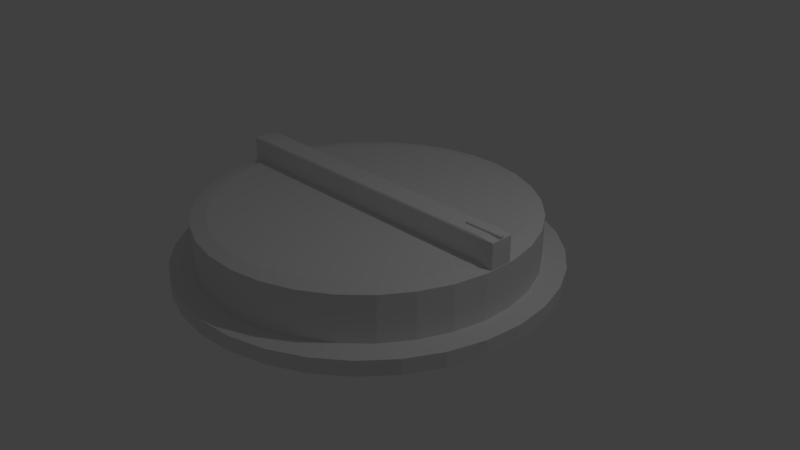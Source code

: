 # Source: Knob.blend  (saved by Blender 2.79.0; exported with 4.5.12 LTS)
import bpy
from mathutils import Matrix  # noqa: F401  (used for matrix-valued properties, if any)

bpy.ops.wm.read_factory_settings(use_empty=True)
scene = bpy.context.scene
scene.name = 'Scene'

# ---- collections
col_collection_1 = bpy.data.collections.new('Collection 1'); scene.collection.children.link(col_collection_1)

# ---- world
world_world = bpy.data.worlds.new('World'); scene.world = world_world
world_world.color = (0.05088, 0.05088, 0.05088)
world_world.use_sun_shadow = False
world_world.sun_shadow_jitter_overblur = 0.0
world_world.cycles.sampling_method = 'MANUAL'

# ---- cameras
cam_camera = bpy.data.cameras.new('Camera')
cam_camera.clip_end = 100.0
cam_camera.lens = 35.0
cam_camera.sensor_width = 32.0
cam_camera.sensor_height = 18.0
cam_camera.ortho_scale = 7.314
cam_camera.dof.focus_distance = 0.0
cam_camera.dof.aperture_fstop = 128.0

# ---- lights
light_lamp = bpy.data.lights.new('Lamp', 'POINT')
light_lamp.transmission_factor = 0.0
light_lamp.cutoff_distance = 30.0
light_lamp.energy = 100.0
light_lamp.shadow_buffer_clip_start = 1.001
light_lamp.shadow_soft_size = 0.1
light_lamp.shadow_maximum_resolution = 0.006
light_lamp.use_absolute_resolution = True

# ---- meshes
me_cube_001 = bpy.data.meshes.new('Cube.001')
me_cube_001.from_pydata([(-1.0, -1.0, -1.0), (-1.0, -1.0, 1.0), (-1.0, 1.0, -1.0), (-1.0, 1.0, 1.0), (1.0, -1.0, -1.0), (1.0, -1.0, 1.0), (1.0, 1.0, -1.0), (1.0, 1.0, 1.0)], [], [(0, 1, 3, 2), (2, 3, 7, 6), (6, 7, 5, 4), (4, 5, 1, 0), (2, 6, 4, 0), (7, 3, 1, 5)])
me_cube_001.use_remesh_preserve_volume = False
me_cube_001.use_remesh_preserve_attributes = False
me_cube_001.use_mirror_vertex_groups = False
me_cube_001.update()
me_cylinder = bpy.data.meshes.new('Cylinder')
me_cylinder.from_pydata([(0.0, 1.0, -1.0), (0.0, 1.0, 1.0), (0.1951, 0.9808, -1.0), (0.1951, 0.9808, 1.0), (0.3827, 0.9239, -1.0), (0.3827, 0.9239, 1.0), (0.5556, 0.8315, -1.0), (0.5556, 0.8315, 1.0), (0.7071, 0.7071, -1.0), (0.7071, 0.7071, 1.0), (0.8315, 0.5556, -1.0), (0.8315, 0.5556, 1.0), (0.9239, 0.3827, -1.0), (0.9239, 0.3827, 1.0), (0.9808, 0.1951, -1.0), (0.9808, 0.1951, 1.0), (1.0, 7.55e-08, -1.0), (1.0, 7.55e-08, 1.0), (0.9808, -0.1951, -1.0), (0.9808, -0.1951, 1.0), (0.9239, -0.3827, -1.0), (0.9239, -0.3827, 1.0), (0.8315, -0.5556, -1.0), (0.8315, -0.5556, 1.0), (0.7071, -0.7071, -1.0), (0.7071, -0.7071, 1.0), (0.5556, -0.8315, -1.0), (0.5556, -0.8315, 1.0), (0.3827, -0.9239, -1.0), (0.3827, -0.9239, 1.0), (0.1951, -0.9808, -1.0), (0.1951, -0.9808, 1.0), (-3.258e-07, -1.0, -1.0), (-3.258e-07, -1.0, 1.0), (-0.1951, -0.9808, -1.0), (-0.1951, -0.9808, 1.0), (-0.3827, -0.9239, -1.0), (-0.3827, -0.9239, 1.0), (-0.5556, -0.8315, -1.0), (-0.5556, -0.8315, 1.0), (-0.7071, -0.7071, -1.0), (-0.7071, -0.7071, 1.0), (-0.8315, -0.5556, -1.0), (-0.8315, -0.5556, 1.0), (-0.9239, -0.3827, -1.0), (-0.9239, -0.3827, 1.0), (-0.9808, -0.1951, -1.0), (-0.9808, -0.1951, 1.0), (-1.0, 9.656e-07, -1.0), (-1.0, 9.656e-07, 1.0), (-0.9808, 0.1951, -1.0), (-0.9808, 0.1951, 1.0), (-0.9239, 0.3827, -1.0), (-0.9239, 0.3827, 1.0), (-0.8315, 0.5556, -1.0), (-0.8315, 0.5556, 1.0), (-0.7071, 0.7071, -1.0), (-0.7071, 0.7071, 1.0), (-0.5556, 0.8315, -1.0), (-0.5556, 0.8315, 1.0), (-0.3827, 0.9239, -1.0), (-0.3827, 0.9239, 1.0), (-0.1951, 0.9808, -1.0), (-0.1951, 0.9808, 1.0)], [], [(0, 1, 3, 2), (2, 3, 5, 4), (4, 5, 7, 6), (6, 7, 9, 8), (8, 9, 11, 10), (10, 11, 13, 12), (12, 13, 15, 14), (14, 15, 17, 16), (16, 17, 19, 18), (18, 19, 21, 20), (20, 21, 23, 22), (22, 23, 25, 24), (24, 25, 27, 26), (26, 27, 29, 28), (28, 29, 31, 30), (30, 31, 33, 32), (32, 33, 35, 34), (34, 35, 37, 36), (36, 37, 39, 38), (38, 39, 41, 40), (40, 41, 43, 42), (42, 43, 45, 44), (44, 45, 47, 46), (46, 47, 49, 48), (48, 49, 51, 50), (50, 51, 53, 52), (52, 53, 55, 54), (54, 55, 57, 56), (56, 57, 59, 58), (58, 59, 61, 60), (3, 1, 63, 61, 59, 57, 55, 53, 51, 49, 47, 45, 43, 41, 39, 37, 35, 33, 31, 29, 27, 25, 23, 21, 19, 17, 15, 13, 11, 9, 7, 5), (60, 61, 63, 62), (62, 63, 1, 0), (0, 2, 4, 6, 8, 10, 12, 14, 16, 18, 20, 22, 24, 26, 28, 30, 32, 34, 36, 38, 40, 42, 44, 46, 48, 50, 52, 54, 56, 58, 60, 62)])
me_cylinder.use_remesh_preserve_volume = False
me_cylinder.use_remesh_preserve_attributes = False
me_cylinder.use_mirror_vertex_groups = False
me_cylinder.update()
me_cylinder_001 = bpy.data.meshes.new('Cylinder.001')
me_cylinder_001.from_pydata([(-7.171e-08, 0.905, -1.0), (-0.09412, 0.9907, -0.9054), (0.09412, 0.9907, -0.9054), (-7.171e-08, 0.905, 1.0), (0.09412, 0.9907, 0.9054), (-0.09412, 0.9907, 0.9054), (0.1766, 0.8876, -1.0), (0.101, 0.9901, -0.9054), (0.2856, 0.9533, -0.9054), (0.1766, 0.8876, 1.0), (0.2856, 0.9533, 0.9054), (0.101, 0.9901, 0.9054), (0.3463, 0.8361, -1.0), (0.2922, 0.9513, -0.9054), (0.4661, 0.8793, -0.9054), (0.3463, 0.8361, 1.0), (0.4661, 0.8793, 0.9054), (0.2922, 0.9513, 0.9054), (0.5028, 0.7525, -1.0), (0.4722, 0.8761, -0.9054), (0.6287, 0.7715, -0.9054), (0.5028, 0.7525, 1.0), (0.6287, 0.7715, 0.9054), (0.4722, 0.8761, 0.9054), (0.6399, 0.6399, -1.0), (0.634, 0.7671, -0.9054), (0.7671, 0.634, -0.9054), (0.6399, 0.6399, 1.0), (0.7671, 0.634, 0.9054), (0.634, 0.7671, 0.9054), (0.7525, 0.5028, -1.0), (0.7715, 0.6287, -0.9054), (0.8761, 0.4722, -0.9054), (0.7525, 0.5028, 1.0), (0.8761, 0.4722, 0.9054), (0.7715, 0.6287, 0.9054), (0.8361, 0.3463, -1.0), (0.8793, 0.4661, -0.9054), (0.9513, 0.2922, -0.9054), (0.8361, 0.3463, 1.0), (0.9513, 0.2922, 0.9054), (0.8793, 0.4661, 0.9054), (0.8876, 0.1766, -1.0), (0.9533, 0.2856, -0.9054), (0.9901, 0.101, -0.9054), (0.8876, 0.1766, 1.0), (0.9901, 0.101, 0.9054), (0.9533, 0.2856, 0.9054), (0.905, 4.657e-08, -1.0), (0.9907, 0.09412, -0.9054), (0.9907, -0.09412, -0.9054), (0.905, 4.657e-08, 1.0), (0.9907, -0.09412, 0.9054), (0.9907, 0.09412, 0.9054), (0.8876, -0.1766, -1.0), (0.9901, -0.101, -0.9054), (0.9533, -0.2856, -0.9054), (0.8876, -0.1766, 1.0), (0.9533, -0.2856, 0.9054), (0.9901, -0.101, 0.9054), (0.8361, -0.3463, -1.0), (0.9513, -0.2922, -0.9054), (0.8793, -0.4661, -0.9054), (0.8361, -0.3463, 1.0), (0.8793, -0.4661, 0.9054), (0.9513, -0.2922, 0.9054), (0.7525, -0.5028, -1.0), (0.8761, -0.4722, -0.9054), (0.7715, -0.6287, -0.9054), (0.7525, -0.5028, 1.0), (0.7715, -0.6287, 0.9054), (0.8761, -0.4722, 0.9054), (0.6399, -0.6399, -1.0), (0.7671, -0.634, -0.9054), (0.634, -0.7671, -0.9054), (0.6399, -0.6399, 1.0), (0.634, -0.7671, 0.9054), (0.7671, -0.634, 0.9054), (0.5028, -0.7525, -1.0), (0.6287, -0.7715, -0.9054), (0.4722, -0.8761, -0.9054), (0.5028, -0.7525, 1.0), (0.4722, -0.8761, 0.9054), (0.6287, -0.7715, 0.9054), (0.3463, -0.8361, -1.0), (0.4661, -0.8793, -0.9054), (0.2922, -0.9513, -0.9054), (0.3463, -0.8361, 1.0), (0.2922, -0.9513, 0.9054), (0.4661, -0.8793, 0.9054), (0.1766, -0.8876, -1.0), (0.2856, -0.9533, -0.9054), (0.101, -0.9901, -0.9054), (0.1766, -0.8876, 1.0), (0.101, -0.9901, 0.9054), (0.2856, -0.9533, 0.9054), (-2.673e-07, -0.905, -1.0), (0.09412, -0.9907, -0.9054), (-0.09412, -0.9907, -0.9054), (-2.682e-07, -0.905, 1.0), (-0.09412, -0.9907, 0.9054), (0.09412, -0.9907, 0.9054), (-0.1766, -0.8876, -1.0), (-0.101, -0.9901, -0.9054), (-0.2856, -0.9533, -0.9054), (-0.1766, -0.8876, 1.0), (-0.2856, -0.9533, 0.9054), (-0.101, -0.9901, 0.9054), (-0.3463, -0.8361, -1.0), (-0.2922, -0.9513, -0.9054), (-0.4661, -0.8793, -0.9054), (-0.3463, -0.8361, 1.0), (-0.4661, -0.8793, 0.9054), (-0.2922, -0.9513, 0.9054), (-0.5028, -0.7525, -1.0), (-0.4722, -0.8761, -0.9054), (-0.6287, -0.7715, -0.9054), (-0.5028, -0.7525, 1.0), (-0.6287, -0.7715, 0.9054), (-0.4722, -0.8761, 0.9054), (-0.6399, -0.6399, -1.0), (-0.634, -0.7671, -0.9054), (-0.7671, -0.634, -0.9054), (-0.6399, -0.6399, 1.0), (-0.7671, -0.634, 0.9054), (-0.634, -0.7671, 0.9054), (-0.7525, -0.5028, -1.0), (-0.7715, -0.6287, -0.9054), (-0.8761, -0.4722, -0.9054), (-0.7525, -0.5028, 1.0), (-0.8761, -0.4722, 0.9054), (-0.7715, -0.6287, 0.9054), (-0.8361, -0.3463, -1.0), (-0.8793, -0.4661, -0.9054), (-0.9513, -0.2922, -0.9054), (-0.8361, -0.3463, 1.0), (-0.9513, -0.2922, 0.9054), (-0.8793, -0.4661, 0.9054), (-0.8876, -0.1766, -1.0), (-0.9533, -0.2856, -0.9054), (-0.9901, -0.101, -0.9054), (-0.8876, -0.1766, 1.0), (-0.9901, -0.101, 0.9054), (-0.9533, -0.2856, 0.9054), (-0.905, 7.916e-07, -1.0), (-0.9907, -0.09412, -0.9054), (-0.9907, 0.09412, -0.9054), (-0.905, 7.926e-07, 1.0), (-0.9907, 0.09412, 0.9054), (-0.9907, -0.09412, 0.9054), (-0.8876, 0.1766, -1.0), (-0.9901, 0.101, -0.9054), (-0.9533, 0.2856, -0.9054), (-0.8876, 0.1766, 1.0), (-0.9533, 0.2856, 0.9054), (-0.9901, 0.101, 0.9054), (-0.8361, 0.3463, -1.0), (-0.9513, 0.2922, -0.9054), (-0.8793, 0.4661, -0.9054), (-0.8361, 0.3463, 1.0), (-0.8793, 0.4661, 0.9054), (-0.9513, 0.2922, 0.9054), (-0.7525, 0.5028, -1.0), (-0.8761, 0.4722, -0.9054), (-0.7715, 0.6287, -0.9054), (-0.7525, 0.5028, 1.0), (-0.7715, 0.6287, 0.9054), (-0.8761, 0.4722, 0.9054), (-0.6399, 0.6399, -1.0), (-0.7671, 0.634, -0.9054), (-0.634, 0.7671, -0.9054), (-0.6399, 0.6399, 1.0), (-0.634, 0.7671, 0.9054), (-0.7671, 0.634, 0.9054), (-0.5028, 0.7525, -1.0), (-0.6287, 0.7715, -0.9054), (-0.4722, 0.8761, -0.9054), (-0.5028, 0.7525, 1.0), (-0.4722, 0.8761, 0.9054), (-0.6287, 0.7715, 0.9054), (-0.3463, 0.8361, -1.0), (-0.4661, 0.8793, -0.9054), (-0.2922, 0.9513, -0.9054), (-0.3463, 0.8361, 1.0), (-0.2922, 0.9513, 0.9054), (-0.4661, 0.8793, 0.9054), (-0.1765, 0.8876, -1.0), (-0.2856, 0.9533, -0.9054), (-0.101, 0.9901, -0.9054), (-0.1765, 0.8876, 1.0), (-0.101, 0.9901, 0.9054), (-0.2856, 0.9533, 0.9054)], [], [(188, 190, 5, 1), (14, 16, 23, 19), (20, 22, 29, 25), (26, 28, 35, 31), (32, 34, 41, 37), (38, 40, 47, 43), (44, 46, 53, 49), (50, 52, 59, 55), (56, 58, 65, 61), (62, 64, 71, 67), (68, 70, 77, 73), (74, 76, 83, 79), (80, 82, 89, 85), (86, 88, 95, 91), (92, 94, 101, 97), (98, 100, 107, 103), (104, 106, 113, 109), (110, 112, 119, 115), (116, 118, 125, 121), (122, 124, 131, 127), (128, 130, 137, 133), (134, 136, 143, 139), (140, 142, 149, 145), (146, 148, 155, 151), (152, 154, 161, 157), (158, 160, 167, 163), (164, 166, 173, 169), (170, 172, 179, 175), (176, 178, 185, 181), (182, 184, 191, 187), (8, 10, 17, 13), (9, 3, 189, 183, 177, 171, 165, 159, 153, 147, 141, 135, 129, 123, 117, 111, 105, 99, 93, 87, 81, 75, 69, 63, 57, 51, 45, 39, 33, 27, 21, 15), (2, 4, 11, 7), (0, 1, 2), (3, 4, 5), (6, 7, 8), (9, 10, 11), (12, 13, 14), (15, 16, 17), (18, 19, 20), (21, 22, 23), (24, 25, 26), (27, 28, 29), (30, 31, 32), (33, 34, 35), (36, 37, 38), (39, 40, 41), (42, 43, 44), (45, 46, 47), (48, 49, 50), (51, 52, 53), (54, 55, 56), (57, 58, 59), (60, 61, 62), (63, 64, 65), (66, 67, 68), (69, 70, 71), (72, 73, 74), (75, 76, 77), (78, 79, 80), (81, 82, 83), (84, 85, 86), (87, 88, 89), (90, 91, 92), (93, 94, 95), (96, 97, 98), (99, 100, 101), (102, 103, 104), (105, 106, 107), (108, 109, 110), (111, 112, 113), (114, 115, 116), (117, 118, 119), (120, 121, 122), (123, 124, 125), (126, 127, 128), (129, 130, 131), (132, 133, 134), (135, 136, 137), (138, 139, 140), (141, 142, 143), (144, 145, 146), (147, 148, 149), (150, 151, 152), (153, 154, 155), (156, 157, 158), (159, 160, 161), (162, 163, 164), (165, 166, 167), (168, 169, 170), (171, 172, 173), (174, 175, 176), (177, 178, 179), (180, 181, 182), (183, 184, 185), (186, 187, 188), (189, 190, 191), (2, 7, 6, 0), (11, 4, 3, 9), (1, 5, 4, 2), (10, 8, 7, 11), (8, 13, 12, 6), (17, 10, 9, 15), (16, 14, 13, 17), (14, 19, 18, 12), (23, 16, 15, 21), (22, 20, 19, 23), (20, 25, 24, 18), (29, 22, 21, 27), (28, 26, 25, 29), (26, 31, 30, 24), (35, 28, 27, 33), (34, 32, 31, 35), (32, 37, 36, 30), (41, 34, 33, 39), (40, 38, 37, 41), (38, 43, 42, 36), (47, 40, 39, 45), (46, 44, 43, 47), (44, 49, 48, 42), (53, 46, 45, 51), (52, 50, 49, 53), (50, 55, 54, 48), (59, 52, 51, 57), (58, 56, 55, 59), (56, 61, 60, 54), (65, 58, 57, 63), (64, 62, 61, 65), (62, 67, 66, 60), (71, 64, 63, 69), (70, 68, 67, 71), (68, 73, 72, 66), (77, 70, 69, 75), (76, 74, 73, 77), (74, 79, 78, 72), (83, 76, 75, 81), (82, 80, 79, 83), (80, 85, 84, 78), (89, 82, 81, 87), (88, 86, 85, 89), (86, 91, 90, 84), (95, 88, 87, 93), (94, 92, 91, 95), (92, 97, 96, 90), (101, 94, 93, 99), (100, 98, 97, 101), (98, 103, 102, 96), (107, 100, 99, 105), (106, 104, 103, 107), (104, 109, 108, 102), (113, 106, 105, 111), (112, 110, 109, 113), (110, 115, 114, 108), (119, 112, 111, 117), (118, 116, 115, 119), (116, 121, 120, 114), (125, 118, 117, 123), (124, 122, 121, 125), (122, 127, 126, 120), (131, 124, 123, 129), (130, 128, 127, 131), (128, 133, 132, 126), (137, 130, 129, 135), (136, 134, 133, 137), (134, 139, 138, 132), (143, 136, 135, 141), (142, 140, 139, 143), (140, 145, 144, 138), (149, 142, 141, 147), (148, 146, 145, 149), (146, 151, 150, 144), (155, 148, 147, 153), (154, 152, 151, 155), (152, 157, 156, 150), (161, 154, 153, 159), (160, 158, 157, 161), (158, 163, 162, 156), (167, 160, 159, 165), (166, 164, 163, 167), (164, 169, 168, 162), (173, 166, 165, 171), (172, 170, 169, 173), (170, 175, 174, 168), (179, 172, 171, 177), (178, 176, 175, 179), (176, 181, 180, 174), (185, 178, 177, 183), (184, 182, 181, 185), (182, 187, 186, 180), (191, 184, 183, 189), (190, 188, 187, 191), (188, 1, 0, 186), (5, 190, 189, 3), (0, 6, 12, 18, 24, 30, 36, 42, 48, 54, 60, 66, 72, 78, 84, 90, 96, 102, 108, 114, 120, 126, 132, 138, 144, 150, 156, 162, 168, 174, 180, 186)])
me_cylinder_001.use_remesh_preserve_volume = False
me_cylinder_001.use_remesh_preserve_attributes = False
me_cylinder_001.use_mirror_vertex_groups = False
me_cylinder_001.update()
me_cube_002 = bpy.data.meshes.new('Cube.002')
me_cube_002.from_pydata([(-1.0, -1.0, -1.0), (-1.0, -1.0, 1.0), (-1.0, 1.0, -1.0), (-1.0, 1.0, 1.0), (1.0, -1.0, -1.0), (1.0, -1.0, 1.0), (1.0, 1.0, -1.0), (1.0, 1.0, 1.0)], [], [(0, 1, 3, 2), (2, 3, 7, 6), (6, 7, 5, 4), (4, 5, 1, 0), (2, 6, 4, 0), (7, 3, 1, 5)])
me_cube_002.use_remesh_preserve_volume = False
me_cube_002.use_remesh_preserve_attributes = False
me_cube_002.use_mirror_vertex_groups = False
me_cube_002.update()

# ---- objects
ob_cube = bpy.data.objects.new('Cube', me_cube_001)
ob_cylinder = bpy.data.objects.new('Cylinder', me_cylinder)
ob_lamp = bpy.data.objects.new('Lamp', light_lamp)
ob_camera = bpy.data.objects.new('Camera', cam_camera)
ob_cylinder_001 = bpy.data.objects.new('Cylinder.001', me_cylinder_001)
ob_cube_001 = bpy.data.objects.new('Cube.001', me_cube_002)

# ---- transforms, parenting, visibility, modifiers, constraints
ob_cube.location = (0.0, 0.0, 0.851)
ob_cube.scale = (2.175, 0.1646, 0.1965)
ob_cube.lineart.crease_threshold = 0.0
_m = ob_cube.modifiers.new('Bevel', 'BEVEL')
_m.width = 0.09
_m.width_pct = 0.09
_m.limit_method = 'NONE'
_m.spread = 0.0
ob_cylinder.location = (0.0, 0.0, 0.0)
ob_cylinder.scale = (2.5, 2.5, 0.1)
ob_cylinder.lineart.crease_threshold = 0.0
ob_lamp.location = (4.076, 1.005, 5.904)
ob_lamp.rotation_euler = (0.6503, 0.05522, 1.866)
ob_lamp.lock_rotations_4d = False
ob_lamp.empty_display_type = 'ARROWS'
ob_lamp.color = (0.0, 0.0, 0.0, 0.0)
ob_lamp.lineart.crease_threshold = 0.0
ob_camera.location = (7.481, -6.508, 5.344)
ob_camera.rotation_euler = (1.109, 0.0, 0.8149)
ob_camera.lock_rotations_4d = False
ob_camera.empty_display_type = 'ARROWS'
ob_camera.color = (0.0, 0.0, 0.0, 0.0)
ob_camera.display_type = 'WIRE'
ob_camera.lineart.crease_threshold = 0.0
ob_cylinder_001.location = (0.0, 0.0, 0.3656)
ob_cylinder_001.scale = (2.2, 2.2, 0.3642)
ob_cylinder_001.lineart.crease_threshold = 0.0
ob_cube_001.location = (1.918, 0.0, 1.041)
ob_cube_001.scale = (0.2533, 0.02476, 0.02972)
ob_cube_001.lineart.crease_threshold = 0.0
_m = ob_cube_001.modifiers.new('Bevel', 'BEVEL')
_m.width = 0.09
_m.width_pct = 0.09
_m.limit_method = 'NONE'
_m.spread = 0.0

# ---- collection membership
col_collection_1.objects.link(ob_cube)
col_collection_1.objects.link(ob_cylinder)
col_collection_1.objects.link(ob_lamp)
col_collection_1.objects.link(ob_camera)
col_collection_1.objects.link(ob_cylinder_001)
col_collection_1.objects.link(ob_cube_001)

# ---- scene / render settings (as saved in the file)
scene.camera = ob_camera
scene.frame_start = 1; scene.frame_end = 250; scene.frame_set(1)
scene.render.engine = 'BLENDER_EEVEE_NEXT'
scene.render.resolution_percentage = 50
scene.render.dither_intensity = 0.0
scene.cycles.use_denoising = False
scene.cycles.samples = 128
scene.cycles.sampling_pattern = 'TABULATED_SOBOL'
scene.cycles.use_adaptive_sampling = False
scene.cycles.use_light_tree = False
scene.cycles.blur_glossy = 0.0
scene.cycles.sample_clamp_indirect = 0.0
scene.view_settings.view_transform = 'Standard'
bpy.context.view_layer.update()
